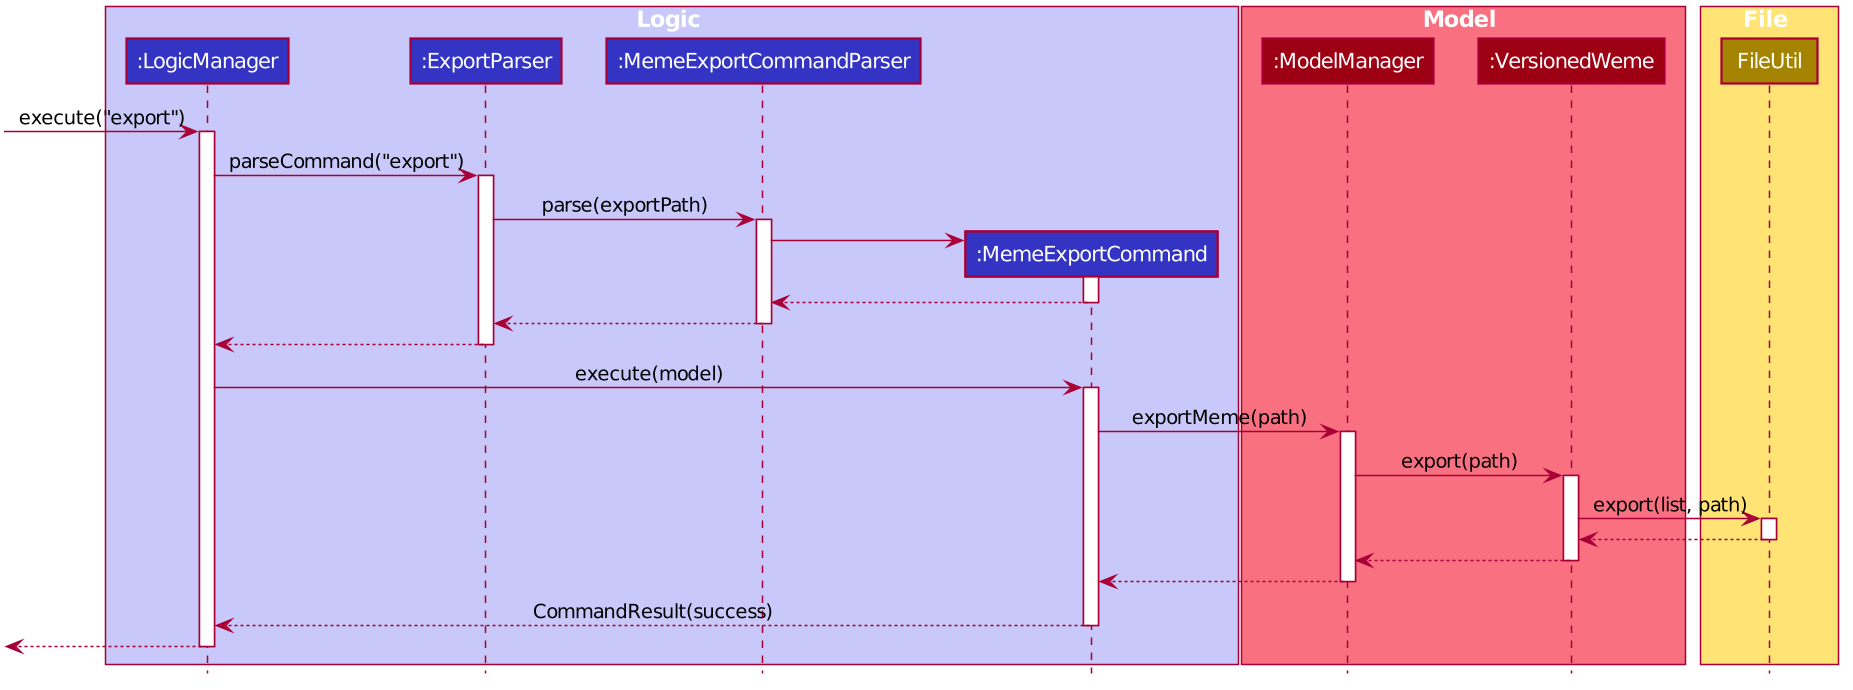

The diagram above was rendered by PlantUML. Its source (embedded in the PNG):
@startuml
scale 1.5








skinparam BackgroundColor #FFFFFFF

skinparam Shadowing false

skinparam Class {
    FontColor #FFFFFF
    BorderThickness 1
    BorderColor #FFFFFF
    StereotypeFontColor #FFFFFF
    FontName Arial
}

skinparam Actor {
    BorderColor #000000
    Color #000000
    FontName Arial
}

skinparam Sequence {
    MessageAlign center
    BoxFontSize 15
    BoxPadding 0
    BoxFontColor #FFFFFF
    FontName Arial
}

skinparam Participant {
    FontColor #FFFFFFF
    Padding 20
}

skinparam MinClassWidth 50
skinparam ParticipantPadding 10
skinparam Shadowing false
skinparam DefaultTextAlignment center
skinparam packageStyle Rectangle

hide footbox
hide members
hide circle
box Logic #C8C8FA
participant ":LogicManager" as LogicManager #3333C4
participant ":ExportParser" as ExportParser #3333C4
participant ":MemeExportCommandParser" as MemeExportCommandParser #3333C4
participant ":MemeExportCommand" as MemeExportCommand #3333C4
end box

box Model #F97181
participant ":ModelManager" as ModelManager  #9D0012
participant ":VersionedWeme" as Weme #9D0012
end box

box File #FFE374
participant "FileUtil" as FileUtil #A38300
end box

[-> LogicManager : execute("export")
activate LogicManager
LogicManager -> ExportParser : parseCommand("export")
activate ExportParser


ExportParser -> MemeExportCommandParser : parse(exportPath)
activate MemeExportCommandParser
create MemeExportCommand
MemeExportCommandParser -> MemeExportCommand
activate MemeExportCommand
MemeExportCommand --> MemeExportCommandParser
deactivate MemeExportCommand
MemeExportCommandParser --> ExportParser
deactivate MemeExportCommandParser
ExportParser --> LogicManager

deactivate ExportParser

LogicManager -> MemeExportCommand : execute(model)
activate MemeExportCommand
MemeExportCommand -> ModelManager : exportMeme(path)
activate ModelManager
ModelManager -> Weme : export(path)
activate Weme
Weme -> FileUtil : export(list, path)
activate FileUtil
FileUtil --> Weme
deactivate FileUtil
Weme --> ModelManager
deactivate Weme
ModelManager --> MemeExportCommand
deactivate ModelManager
MemeExportCommand --> LogicManager : CommandResult(success)
deactivate MemeExportCommand

[<--LogicManager
deactivate LogicManager

@enduml